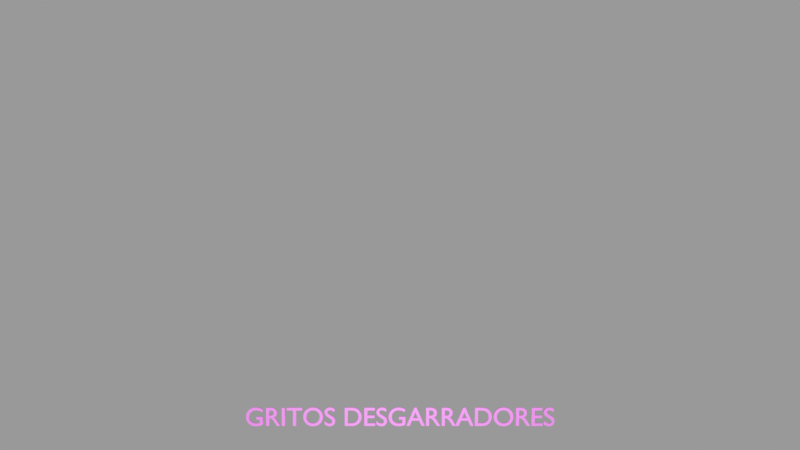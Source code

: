 # Source: Texts.blend  (saved by Blender 3.4.6; exported with 4.5.12 LTS)
import bpy
from mathutils import Matrix  # noqa: F401  (used for matrix-valued properties, if any)

bpy.ops.wm.read_factory_settings(use_empty=True)
scene = bpy.context.scene
scene.name = 'Scene'

# ---- images (referenced by path relative to the original .blend; pixels are not part of the script)
import os
ASSET_DIR = os.environ.get("B2B_ASSET_DIR", "")  # directory of the original .blend (textures are referenced by path, not embedded)
HERE = os.path.dirname(os.path.abspath(__file__))  # packed textures are extracted next to this script under _unpacked/

def load_image(name, relpath, width, height, colorspace="sRGB"):
    """Load a texture the original file referenced (path relative to the .blend, or extracted next to this script)."""
    p = next((c for c in (os.path.join(HERE, relpath), os.path.join(ASSET_DIR, relpath)) if relpath and os.path.exists(c)), "")
    if p:
        img = bpy.data.images.load(p, check_existing=True)
        img.name = name
    else:  # same state as the original file: an image datablock whose file is absent (Cycles renders it pink)
        img = bpy.data.images.new(name, width, height)
        img.source = "FILE"
        img.filepath = "//" + (relpath or name)
    img.colorspace_settings.name = colorspace
    return img
img_texturescom_metal_steelbattered_1k_metallic_png = load_image('TexturesCom_Metal_SteelBattered_1K_metallic.png', 'steel_battered_PBRMat/TexturesCom_Metal_SteelBattered_1K_metallic.png', 1024, 1024, 'sRGB')
img_texturescom_metal_steelbattered_1k_normal_png = load_image('TexturesCom_Metal_SteelBattered_1K_normal.png', 'steel_battered_PBRMat/TexturesCom_Metal_SteelBattered_1K_normal.png', 1024, 1024, 'sRGB')
img_texturescom_metal_steelbattered_1k_height_png = load_image('TexturesCom_Metal_SteelBattered_1K_height.png', 'steel_battered_PBRMat/TexturesCom_Metal_SteelBattered_1K_height.png', 1024, 1024, 'sRGB')
img_texturescom_metal_steelbattered_1k_ao_png = load_image('TexturesCom_Metal_SteelBattered_1K_ao.png', 'steel_battered_PBRMat/TexturesCom_Metal_SteelBattered_1K_ao.png', 1024, 1024, 'sRGB')
img_texturescom_metal_steelbattered_1k_roughness_png = load_image('TexturesCom_Metal_SteelBattered_1K_roughness.png', 'steel_battered_PBRMat/TexturesCom_Metal_SteelBattered_1K_roughness.png', 1024, 1024, 'sRGB')
img_texturescom_metal_steelbattered_1k_albedo_png_002 = load_image('TexturesCom_Metal_SteelBattered_1K_albedo.png.002', 'steel_battered_PBRMat/TexturesCom_Metal_SteelBattered_1K_albedo.png', 1024, 1024, 'sRGB')

# ---- materials (node trees are filled in below, after node groups)
mat_steel_battered = bpy.data.materials.new('steel battered')

# ---- material node trees
mat_steel_battered.use_nodes = True; mat_steel_battered.node_tree.nodes.clear()
_N = mat_steel_battered.node_tree.nodes; _L = mat_steel_battered.node_tree.links
n0 = _N.new('ShaderNodeOutputMaterial'); n0.name = 'Material Output'; n0.location = (-183, 200)
n1 = _N.new('ShaderNodeMixShader'); n1.name = 'Mix Shader'; n1.location = (-423, 410)
n2 = _N.new('ShaderNodeNormal'); n2.name = 'Normal'; n2.location = (-1824, -424)
n3 = _N.new('ShaderNodeTexImage'); n3.name = 'Image Texture.004'; n3.location = (-2488, 692)
n3.image = img_texturescom_metal_steelbattered_1k_metallic_png
n4 = _N.new('ShaderNodeTexImage'); n4.name = 'Image Texture'; n4.location = (-2461, -494)
n4.image = img_texturescom_metal_steelbattered_1k_normal_png
n5 = _N.new('ShaderNodeTexImage'); n5.name = 'Image Texture.001'; n5.location = (-2476, -169)
n5.width = 242
n5.image = img_texturescom_metal_steelbattered_1k_height_png
n6 = _N.new('ShaderNodeDisplacement'); n6.name = 'Displacement'; n6.location = (-1145, -441)
n7 = _N.new('ShaderNodeBsdfPrincipled'); n7.name = 'Principled BSDF'; n7.location = (-710, 174)
n7.distribution = 'GGX'
n7.subsurface_method = 'RANDOM_WALK_SKIN'
n7.inputs[3].default_value = 1.45
n7.inputs[27].default_value = (0.2709, 0.2709, 0.2709, 1.0)
n7.inputs[28].default_value = 1.0
n8 = _N.new('ShaderNodeValToRGB'); n8.name = 'ColorRamp'; n8.location = (-1108, 473)
while len(n8.color_ramp.elements) > 1: n8.color_ramp.elements.remove(n8.color_ramp.elements[-1])
n8.color_ramp.elements[0].position = 0.0; n8.color_ramp.elements[0].color = (0.0, 0.0, 0.0, 1.0)
_e = n8.color_ramp.elements.new(0.6727); _e.color = (1.0, 1.0, 1.0, 1.0)
n9 = _N.new('ShaderNodeAmbientOcclusion'); n9.name = 'Ambient Occlusion'; n9.location = (-1282, 111)
n10 = _N.new('ShaderNodeTexImage'); n10.name = 'Image Texture.002'; n10.location = (-2481, 116)
n10.width = 303
n10.image = img_texturescom_metal_steelbattered_1k_ao_png
n11 = _N.new('ShaderNodeTexImage'); n11.name = 'Image Texture.003'; n11.location = (-2486, 407)
n11.image = img_texturescom_metal_steelbattered_1k_roughness_png
n12 = _N.new('ShaderNodeTexImage'); n12.name = 'Image Texture.005'; n12.location = (-2476, 985)
n12.image = img_texturescom_metal_steelbattered_1k_albedo_png_002
n13 = _N.new('ShaderNodeAttribute'); n13.name = 'Attribute'; n13.location = (-3218, -32)
n13.attribute_name = 'position'
n14 = _N.new('ShaderNodeMapping'); n14.name = 'Mapping'; n14.location = (-2913, -184)
n15 = _N.new('ShaderNodeTexCoord'); n15.name = 'Texture Coordinate'; n15.location = (-3459, -288)
n16 = _N.new('ShaderNodeVectorMath'); n16.name = 'Vector Math'; n16.location = (-3226, -254)
n16.operation = 'MULTIPLY'
n16.inputs[1].default_value = (5.0, 1.0, 18.8)
_L.new(n4.outputs[0], n2.inputs[0])
_L.new(n2.outputs[0], n9.inputs[2])
_L.new(n2.outputs[0], n6.inputs[3])
_L.new(n2.outputs[0], n7.inputs[5])
_L.new(n5.outputs[0], n6.inputs[0])
_L.new(n6.outputs[0], n0.inputs[2])
_L.new(n1.outputs[0], n0.inputs[0])
_L.new(n7.outputs[0], n1.inputs[2])
_L.new(n8.outputs[0], n1.inputs[0])
_L.new(n9.outputs[0], n8.inputs[0])
_L.new(n10.outputs[0], n9.inputs[0])
_L.new(n11.outputs[0], n7.inputs[2])
_L.new(n3.outputs[0], n7.inputs[1])
_L.new(n12.outputs[0], n7.inputs[0])
_L.new(n14.outputs[0], n11.inputs[0])
_L.new(n14.outputs[0], n10.inputs[0])
_L.new(n14.outputs[0], n5.inputs[0])
_L.new(n14.outputs[0], n4.inputs[0])
_L.new(n14.outputs[0], n12.inputs[0])
_L.new(n14.outputs[0], n3.inputs[0])
_L.new(n15.outputs[0], n16.inputs[0])
_L.new(n16.outputs[0], n14.inputs[0])
n0.is_active_output = True

# ---- world
world_world = bpy.data.worlds.new('World'); scene.world = world_world
world_world.use_nodes = True; world_world.node_tree.nodes.clear()
_N = world_world.node_tree.nodes; _L = world_world.node_tree.links
n0 = _N.new('ShaderNodeOutputWorld'); n0.name = 'World Output'; n0.location = (300, 300)
n1 = _N.new('ShaderNodeBackground'); n1.name = 'Background'; n1.location = (10, 300)
n1.inputs[0].default_value = (1.0, 1.0, 1.0, 1.0)
n1.inputs[1].default_value = 0.3
_L.new(n1.outputs[0], n0.inputs[0])
n0.is_active_output = True
world_world.color = (0.05088, 0.05088, 0.05088)
world_world.use_sun_shadow = False
world_world.sun_shadow_jitter_overblur = 0.0

# ---- cameras
cam_camera_001 = bpy.data.cameras.new('Camera.001')
cam_camera_001.show_background_images = True

# ---- lights
light_sun_001 = bpy.data.lights.new('Sun.001', 'SUN')
light_sun_001.transmission_factor = 0.0
light_sun_001.energy = 5.03
light_sun_001.shadow_soft_size = 5.925

# ---- curves / text
txt_text = bpy.data.curves.new('Text', 'FONT')
txt_text.dimensions = '2D'
txt_text.body = 'GRITOS DESGARRADORES'
txt_text.materials.append(mat_steel_battered)
txt_text.extrude = 0.05
txt_text.align_x = 'CENTER'
txt_text.align_y = 'CENTER'

# ---- objects
ob_camera = bpy.data.objects.new('Camera', cam_camera_001)
ob_subtitles_animados = bpy.data.objects.new('Subtitles(Animados)', txt_text)
ob_sun = bpy.data.objects.new('Sun', light_sun_001)

# ---- transforms, parenting, visibility, modifiers, constraints
ob_camera.location = (0.0, 6.898, 42.64)
ob_subtitles_animados.location = (0.0, -0.497, 0.0)
ob_sun.location = (0.0, 0.0, 8.566)
ob_sun.rotation_euler = (0.06109, 0.0, 0.0)

# ---- collection membership
scene.collection.objects.link(ob_camera)
scene.collection.objects.link(ob_subtitles_animados)
scene.collection.objects.link(ob_sun)

# ---- scene / render settings (as saved in the file)
scene.camera = ob_camera
scene.frame_start = 0; scene.frame_end = 291; scene.frame_set(0)
scene.render.engine = 'CYCLES'
scene.render.image_settings.compression = 0
scene.render.film_transparent = True
scene.cycles.feature_set = 'EXPERIMENTAL'
scene.cycles.sampling_pattern = 'TABULATED_SOBOL'
scene.cycles.use_light_tree = False
scene.view_settings.view_transform = 'Filmic'
bpy.context.view_layer.update()
